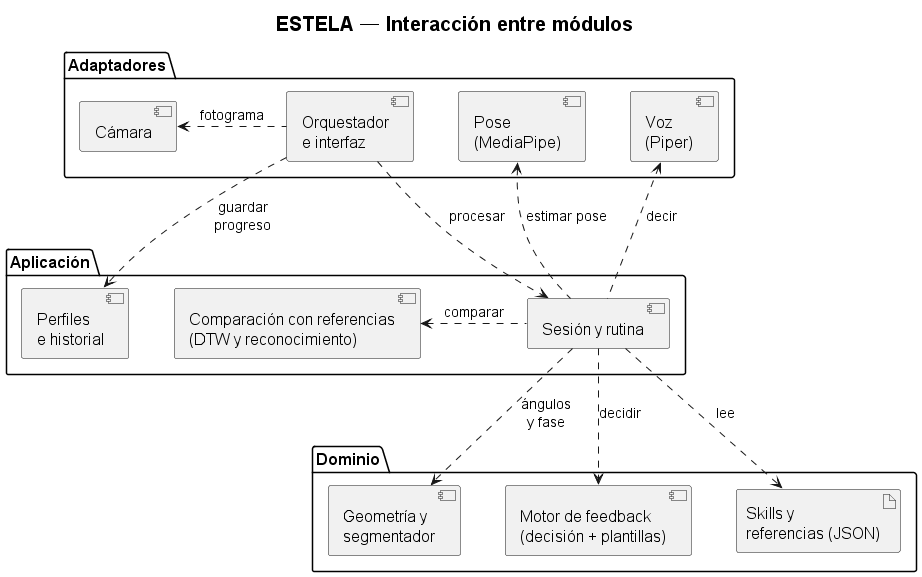

The diagram above was rendered by PlantUML. Its source (embedded in the PNG):
@startuml INTERACCION_modulos_corto
' Versión corta de INTERACCION_modulos.wsd para diapositivas — rama test
' (commit 0387218). Frente a la versión anterior añade perfiles e historial.
' Capas de arriba abajo: adaptadores, aplicación y dominio.

title ESTELA — Interacción entre módulos

top to bottom direction
skinparam componentStyle uml2
skinparam shadowing false
skinparam defaultFontSize 16
skinparam ArrowFontSize 14
skinparam titleFontSize 20
skinparam nodesep 45
skinparam ranksep 70

package "Adaptadores" as AD {
  component "Cámara" as CAM
  component "Orquestador\ne interfaz" as ORQ
  component "Pose\n(MediaPipe)" as EP
  component "Voz\n(Piper)" as VOZ
}

package "Aplicación" as AP {
  component "Sesión y rutina" as SES
  component "Comparación con referencias\n(DTW y reconocimiento)" as CMP
  component "Perfiles\ne historial" as HIS
}

package "Dominio" as DO {
  component "Geometría y\nsegmentador" as GEO
  component "Motor de feedback\n(decisión + plantillas)" as MF
  artifact "Skills y\nreferencias (JSON)" as CONF
}

ORQ .left.> CAM : fotograma
ORQ ..> SES : procesar
ORQ ..> HIS : guardar\nprogreso
EP <.. SES : estimar pose
VOZ <.. SES : decir
SES .left.> CMP : comparar
SES ..> GEO : ángulos\ny fase
SES ..> MF : decidir
SES ..> CONF : lee
@enduml